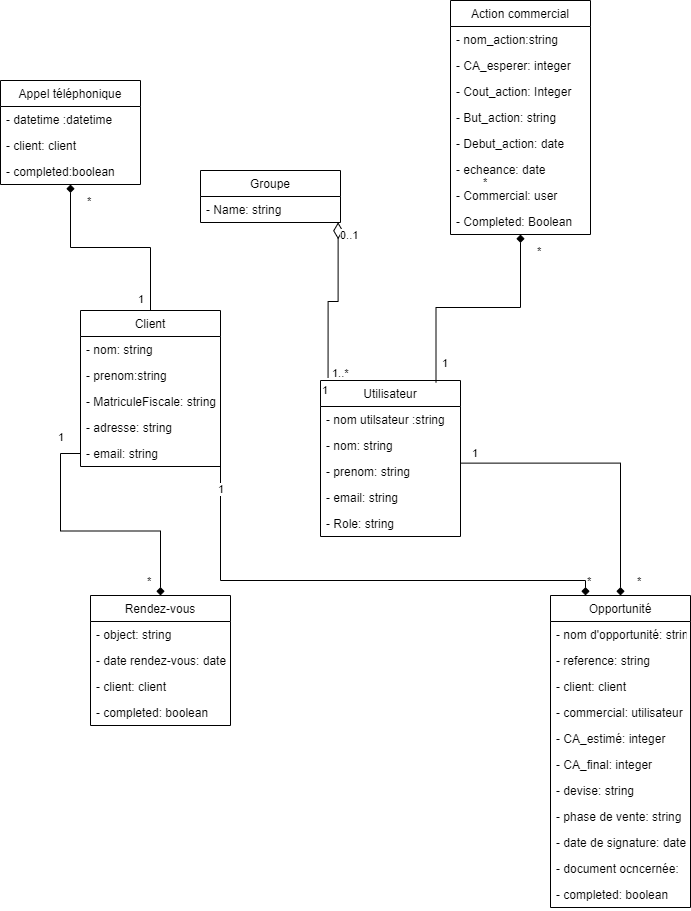

The diagram above was exported from draw.io. Its source (the exported page's mxGraphModel, read from the mxfile embedded in the PNG):
<mxGraphModel dx="1038" dy="1749" grid="1" gridSize="10" guides="1" tooltips="1" connect="1" arrows="1" fold="1" page="1" pageScale="1" pageWidth="850" pageHeight="1100" math="0" shadow="0">
  <root>
    <mxCell id="0" />
    <mxCell id="1" parent="0" />
    <mxCell id="bPnyS6C9RL0BJkWcQTNL-1" value="Utilisateur" style="swimlane;fontStyle=0;childLayout=stackLayout;horizontal=1;startSize=26;fillColor=none;horizontalStack=0;resizeParent=1;resizeParentMax=0;resizeLast=0;collapsible=1;marginBottom=0;" parent="1" vertex="1">
      <mxGeometry x="460" y="270" width="140" height="156" as="geometry">
        <mxRectangle x="460" y="270" width="70" height="30" as="alternateBounds" />
      </mxGeometry>
    </mxCell>
    <mxCell id="bPnyS6C9RL0BJkWcQTNL-2" value="- nom utilsateur :string" style="text;strokeColor=none;fillColor=none;align=left;verticalAlign=top;spacingLeft=4;spacingRight=4;overflow=hidden;rotatable=0;points=[[0,0.5],[1,0.5]];portConstraint=eastwest;" parent="bPnyS6C9RL0BJkWcQTNL-1" vertex="1">
      <mxGeometry y="26" width="140" height="26" as="geometry" />
    </mxCell>
    <mxCell id="bPnyS6C9RL0BJkWcQTNL-3" value="- nom: string" style="text;strokeColor=none;fillColor=none;align=left;verticalAlign=top;spacingLeft=4;spacingRight=4;overflow=hidden;rotatable=0;points=[[0,0.5],[1,0.5]];portConstraint=eastwest;" parent="bPnyS6C9RL0BJkWcQTNL-1" vertex="1">
      <mxGeometry y="52" width="140" height="26" as="geometry" />
    </mxCell>
    <mxCell id="bPnyS6C9RL0BJkWcQTNL-4" value="- prenom: string&#10;" style="text;strokeColor=none;fillColor=none;align=left;verticalAlign=top;spacingLeft=4;spacingRight=4;overflow=hidden;rotatable=0;points=[[0,0.5],[1,0.5]];portConstraint=eastwest;" parent="bPnyS6C9RL0BJkWcQTNL-1" vertex="1">
      <mxGeometry y="78" width="140" height="26" as="geometry" />
    </mxCell>
    <mxCell id="bPnyS6C9RL0BJkWcQTNL-7" value="- email: string" style="text;strokeColor=none;fillColor=none;align=left;verticalAlign=top;spacingLeft=4;spacingRight=4;overflow=hidden;rotatable=0;points=[[0,0.5],[1,0.5]];portConstraint=eastwest;" parent="bPnyS6C9RL0BJkWcQTNL-1" vertex="1">
      <mxGeometry y="104" width="140" height="26" as="geometry" />
    </mxCell>
    <mxCell id="bPnyS6C9RL0BJkWcQTNL-8" value="- Role: string" style="text;strokeColor=none;fillColor=none;align=left;verticalAlign=top;spacingLeft=4;spacingRight=4;overflow=hidden;rotatable=0;points=[[0,0.5],[1,0.5]];portConstraint=eastwest;" parent="bPnyS6C9RL0BJkWcQTNL-1" vertex="1">
      <mxGeometry y="130" width="140" height="26" as="geometry" />
    </mxCell>
    <mxCell id="bPnyS6C9RL0BJkWcQTNL-9" value="Groupe" style="swimlane;fontStyle=0;childLayout=stackLayout;horizontal=1;startSize=26;fillColor=none;horizontalStack=0;resizeParent=1;resizeParentMax=0;resizeLast=0;collapsible=1;marginBottom=0;" parent="1" vertex="1">
      <mxGeometry x="340" y="60" width="140" height="52" as="geometry" />
    </mxCell>
    <mxCell id="bPnyS6C9RL0BJkWcQTNL-10" value="- Name: string" style="text;strokeColor=none;fillColor=none;align=left;verticalAlign=top;spacingLeft=4;spacingRight=4;overflow=hidden;rotatable=0;points=[[0,0.5],[1,0.5]];portConstraint=eastwest;" parent="bPnyS6C9RL0BJkWcQTNL-9" vertex="1">
      <mxGeometry y="26" width="140" height="26" as="geometry" />
    </mxCell>
    <mxCell id="bPnyS6C9RL0BJkWcQTNL-17" value="" style="endArrow=none;html=1;endSize=12;startArrow=diamondThin;startSize=14;startFill=0;edgeStyle=orthogonalEdgeStyle;rounded=0;exitX=0.983;exitY=0.992;exitDx=0;exitDy=0;exitPerimeter=0;entryX=0.054;entryY=-0.019;entryDx=0;entryDy=0;entryPerimeter=0;endFill=0;" parent="1" source="bPnyS6C9RL0BJkWcQTNL-10" target="bPnyS6C9RL0BJkWcQTNL-1" edge="1">
      <mxGeometry relative="1" as="geometry">
        <mxPoint x="370" y="240" as="sourcePoint" />
        <mxPoint x="530" y="240" as="targetPoint" />
      </mxGeometry>
    </mxCell>
    <mxCell id="bPnyS6C9RL0BJkWcQTNL-18" value="0..1" style="edgeLabel;resizable=0;html=1;align=left;verticalAlign=top;" parent="bPnyS6C9RL0BJkWcQTNL-17" connectable="0" vertex="1">
      <mxGeometry x="-1" relative="1" as="geometry" />
    </mxCell>
    <mxCell id="bPnyS6C9RL0BJkWcQTNL-19" value="1" style="edgeLabel;resizable=0;html=1;align=right;verticalAlign=top;" parent="bPnyS6C9RL0BJkWcQTNL-17" connectable="0" vertex="1">
      <mxGeometry x="1" relative="1" as="geometry" />
    </mxCell>
    <mxCell id="bPnyS6C9RL0BJkWcQTNL-20" value="1..*" style="edgeLabel;resizable=0;html=1;align=left;verticalAlign=top;" parent="1" connectable="0" vertex="1">
      <mxGeometry x="469.9999999999999" y="250.00200000000004" as="geometry" />
    </mxCell>
    <mxCell id="bPnyS6C9RL0BJkWcQTNL-30" style="edgeStyle=orthogonalEdgeStyle;rounded=0;orthogonalLoop=1;jettySize=auto;html=1;entryX=0.825;entryY=0.012;entryDx=0;entryDy=0;entryPerimeter=0;startArrow=diamond;startFill=1;endArrow=none;endFill=0;" parent="1" source="bPnyS6C9RL0BJkWcQTNL-21" target="bPnyS6C9RL0BJkWcQTNL-1" edge="1">
      <mxGeometry relative="1" as="geometry" />
    </mxCell>
    <mxCell id="bPnyS6C9RL0BJkWcQTNL-21" value="Action commercial" style="swimlane;fontStyle=0;childLayout=stackLayout;horizontal=1;startSize=26;fillColor=none;horizontalStack=0;resizeParent=1;resizeParentMax=0;resizeLast=0;collapsible=1;marginBottom=0;" parent="1" vertex="1">
      <mxGeometry x="590" y="-110" width="140" height="234" as="geometry" />
    </mxCell>
    <mxCell id="bPnyS6C9RL0BJkWcQTNL-22" value="- nom_action:string" style="text;strokeColor=none;fillColor=none;align=left;verticalAlign=top;spacingLeft=4;spacingRight=4;overflow=hidden;rotatable=0;points=[[0,0.5],[1,0.5]];portConstraint=eastwest;" parent="bPnyS6C9RL0BJkWcQTNL-21" vertex="1">
      <mxGeometry y="26" width="140" height="26" as="geometry" />
    </mxCell>
    <mxCell id="bPnyS6C9RL0BJkWcQTNL-23" value="- CA_esperer: integer" style="text;strokeColor=none;fillColor=none;align=left;verticalAlign=top;spacingLeft=4;spacingRight=4;overflow=hidden;rotatable=0;points=[[0,0.5],[1,0.5]];portConstraint=eastwest;" parent="bPnyS6C9RL0BJkWcQTNL-21" vertex="1">
      <mxGeometry y="52" width="140" height="26" as="geometry" />
    </mxCell>
    <mxCell id="bPnyS6C9RL0BJkWcQTNL-24" value="- Cout_action: Integer" style="text;strokeColor=none;fillColor=none;align=left;verticalAlign=top;spacingLeft=4;spacingRight=4;overflow=hidden;rotatable=0;points=[[0,0.5],[1,0.5]];portConstraint=eastwest;" parent="bPnyS6C9RL0BJkWcQTNL-21" vertex="1">
      <mxGeometry y="78" width="140" height="26" as="geometry" />
    </mxCell>
    <mxCell id="bPnyS6C9RL0BJkWcQTNL-25" value="- But_action: string" style="text;strokeColor=none;fillColor=none;align=left;verticalAlign=top;spacingLeft=4;spacingRight=4;overflow=hidden;rotatable=0;points=[[0,0.5],[1,0.5]];portConstraint=eastwest;" parent="bPnyS6C9RL0BJkWcQTNL-21" vertex="1">
      <mxGeometry y="104" width="140" height="26" as="geometry" />
    </mxCell>
    <mxCell id="bPnyS6C9RL0BJkWcQTNL-26" value="- Debut_action: date" style="text;strokeColor=none;fillColor=none;align=left;verticalAlign=top;spacingLeft=4;spacingRight=4;overflow=hidden;rotatable=0;points=[[0,0.5],[1,0.5]];portConstraint=eastwest;" parent="bPnyS6C9RL0BJkWcQTNL-21" vertex="1">
      <mxGeometry y="130" width="140" height="26" as="geometry" />
    </mxCell>
    <mxCell id="bPnyS6C9RL0BJkWcQTNL-27" value="- echeance: date" style="text;strokeColor=none;fillColor=none;align=left;verticalAlign=top;spacingLeft=4;spacingRight=4;overflow=hidden;rotatable=0;points=[[0,0.5],[1,0.5]];portConstraint=eastwest;" parent="bPnyS6C9RL0BJkWcQTNL-21" vertex="1">
      <mxGeometry y="156" width="140" height="26" as="geometry" />
    </mxCell>
    <mxCell id="bPnyS6C9RL0BJkWcQTNL-28" value="- Commercial: user" style="text;strokeColor=none;fillColor=none;align=left;verticalAlign=top;spacingLeft=4;spacingRight=4;overflow=hidden;rotatable=0;points=[[0,0.5],[1,0.5]];portConstraint=eastwest;" parent="bPnyS6C9RL0BJkWcQTNL-21" vertex="1">
      <mxGeometry y="182" width="140" height="26" as="geometry" />
    </mxCell>
    <mxCell id="bPnyS6C9RL0BJkWcQTNL-29" value="- Completed: Boolean" style="text;strokeColor=none;fillColor=none;align=left;verticalAlign=top;spacingLeft=4;spacingRight=4;overflow=hidden;rotatable=0;points=[[0,0.5],[1,0.5]];portConstraint=eastwest;" parent="bPnyS6C9RL0BJkWcQTNL-21" vertex="1">
      <mxGeometry y="208" width="140" height="26" as="geometry" />
    </mxCell>
    <mxCell id="bPnyS6C9RL0BJkWcQTNL-59" style="edgeStyle=orthogonalEdgeStyle;rounded=0;orthogonalLoop=1;jettySize=auto;html=1;startArrow=diamond;startFill=1;endArrow=none;endFill=0;" parent="1" source="bPnyS6C9RL0BJkWcQTNL-31" target="bPnyS6C9RL0BJkWcQTNL-35" edge="1">
      <mxGeometry relative="1" as="geometry" />
    </mxCell>
    <mxCell id="bPnyS6C9RL0BJkWcQTNL-31" value="Appel téléphonique" style="swimlane;fontStyle=0;childLayout=stackLayout;horizontal=1;startSize=26;fillColor=none;horizontalStack=0;resizeParent=1;resizeParentMax=0;resizeLast=0;collapsible=1;marginBottom=0;" parent="1" vertex="1">
      <mxGeometry x="140" y="-30" width="140" height="104" as="geometry" />
    </mxCell>
    <mxCell id="bPnyS6C9RL0BJkWcQTNL-32" value="- datetime :datetime" style="text;strokeColor=none;fillColor=none;align=left;verticalAlign=top;spacingLeft=4;spacingRight=4;overflow=hidden;rotatable=0;points=[[0,0.5],[1,0.5]];portConstraint=eastwest;" parent="bPnyS6C9RL0BJkWcQTNL-31" vertex="1">
      <mxGeometry y="26" width="140" height="26" as="geometry" />
    </mxCell>
    <mxCell id="bPnyS6C9RL0BJkWcQTNL-33" value="- client: client" style="text;strokeColor=none;fillColor=none;align=left;verticalAlign=top;spacingLeft=4;spacingRight=4;overflow=hidden;rotatable=0;points=[[0,0.5],[1,0.5]];portConstraint=eastwest;" parent="bPnyS6C9RL0BJkWcQTNL-31" vertex="1">
      <mxGeometry y="52" width="140" height="26" as="geometry" />
    </mxCell>
    <mxCell id="bPnyS6C9RL0BJkWcQTNL-34" value="- completed:boolean" style="text;strokeColor=none;fillColor=none;align=left;verticalAlign=top;spacingLeft=4;spacingRight=4;overflow=hidden;rotatable=0;points=[[0,0.5],[1,0.5]];portConstraint=eastwest;" parent="bPnyS6C9RL0BJkWcQTNL-31" vertex="1">
      <mxGeometry y="78" width="140" height="26" as="geometry" />
    </mxCell>
    <mxCell id="bPnyS6C9RL0BJkWcQTNL-35" value="Client" style="swimlane;fontStyle=0;childLayout=stackLayout;horizontal=1;startSize=26;fillColor=none;horizontalStack=0;resizeParent=1;resizeParentMax=0;resizeLast=0;collapsible=1;marginBottom=0;" parent="1" vertex="1">
      <mxGeometry x="220" y="200" width="140" height="156" as="geometry" />
    </mxCell>
    <mxCell id="bPnyS6C9RL0BJkWcQTNL-36" value="- nom: string" style="text;strokeColor=none;fillColor=none;align=left;verticalAlign=top;spacingLeft=4;spacingRight=4;overflow=hidden;rotatable=0;points=[[0,0.5],[1,0.5]];portConstraint=eastwest;" parent="bPnyS6C9RL0BJkWcQTNL-35" vertex="1">
      <mxGeometry y="26" width="140" height="26" as="geometry" />
    </mxCell>
    <mxCell id="bPnyS6C9RL0BJkWcQTNL-37" value="- prenom:string" style="text;strokeColor=none;fillColor=none;align=left;verticalAlign=top;spacingLeft=4;spacingRight=4;overflow=hidden;rotatable=0;points=[[0,0.5],[1,0.5]];portConstraint=eastwest;" parent="bPnyS6C9RL0BJkWcQTNL-35" vertex="1">
      <mxGeometry y="52" width="140" height="26" as="geometry" />
    </mxCell>
    <mxCell id="bPnyS6C9RL0BJkWcQTNL-38" value="- MatriculeFiscale: string" style="text;strokeColor=none;fillColor=none;align=left;verticalAlign=top;spacingLeft=4;spacingRight=4;overflow=hidden;rotatable=0;points=[[0,0.5],[1,0.5]];portConstraint=eastwest;" parent="bPnyS6C9RL0BJkWcQTNL-35" vertex="1">
      <mxGeometry y="78" width="140" height="26" as="geometry" />
    </mxCell>
    <mxCell id="bPnyS6C9RL0BJkWcQTNL-39" value="- adresse: string" style="text;strokeColor=none;fillColor=none;align=left;verticalAlign=top;spacingLeft=4;spacingRight=4;overflow=hidden;rotatable=0;points=[[0,0.5],[1,0.5]];portConstraint=eastwest;" parent="bPnyS6C9RL0BJkWcQTNL-35" vertex="1">
      <mxGeometry y="104" width="140" height="26" as="geometry" />
    </mxCell>
    <mxCell id="bPnyS6C9RL0BJkWcQTNL-40" value="- email: string" style="text;strokeColor=none;fillColor=none;align=left;verticalAlign=top;spacingLeft=4;spacingRight=4;overflow=hidden;rotatable=0;points=[[0,0.5],[1,0.5]];portConstraint=eastwest;" parent="bPnyS6C9RL0BJkWcQTNL-35" vertex="1">
      <mxGeometry y="130" width="140" height="26" as="geometry" />
    </mxCell>
    <mxCell id="bPnyS6C9RL0BJkWcQTNL-60" style="edgeStyle=orthogonalEdgeStyle;rounded=0;orthogonalLoop=1;jettySize=auto;html=1;entryX=0.997;entryY=0.178;entryDx=0;entryDy=0;entryPerimeter=0;startArrow=diamond;startFill=1;endArrow=none;endFill=0;" parent="1" source="bPnyS6C9RL0BJkWcQTNL-41" target="bPnyS6C9RL0BJkWcQTNL-4" edge="1">
      <mxGeometry relative="1" as="geometry" />
    </mxCell>
    <mxCell id="bPnyS6C9RL0BJkWcQTNL-41" value="Opportunité" style="swimlane;fontStyle=0;childLayout=stackLayout;horizontal=1;startSize=26;fillColor=none;horizontalStack=0;resizeParent=1;resizeParentMax=0;resizeLast=0;collapsible=1;marginBottom=0;" parent="1" vertex="1">
      <mxGeometry x="690" y="485" width="140" height="312" as="geometry" />
    </mxCell>
    <mxCell id="bPnyS6C9RL0BJkWcQTNL-42" value="- nom d'opportunité: string" style="text;strokeColor=none;fillColor=none;align=left;verticalAlign=top;spacingLeft=4;spacingRight=4;overflow=hidden;rotatable=0;points=[[0,0.5],[1,0.5]];portConstraint=eastwest;" parent="bPnyS6C9RL0BJkWcQTNL-41" vertex="1">
      <mxGeometry y="26" width="140" height="26" as="geometry" />
    </mxCell>
    <mxCell id="bPnyS6C9RL0BJkWcQTNL-43" value="- reference: string" style="text;strokeColor=none;fillColor=none;align=left;verticalAlign=top;spacingLeft=4;spacingRight=4;overflow=hidden;rotatable=0;points=[[0,0.5],[1,0.5]];portConstraint=eastwest;" parent="bPnyS6C9RL0BJkWcQTNL-41" vertex="1">
      <mxGeometry y="52" width="140" height="26" as="geometry" />
    </mxCell>
    <mxCell id="bPnyS6C9RL0BJkWcQTNL-52" value="- client: client" style="text;strokeColor=none;fillColor=none;align=left;verticalAlign=top;spacingLeft=4;spacingRight=4;overflow=hidden;rotatable=0;points=[[0,0.5],[1,0.5]];portConstraint=eastwest;" parent="bPnyS6C9RL0BJkWcQTNL-41" vertex="1">
      <mxGeometry y="78" width="140" height="26" as="geometry" />
    </mxCell>
    <mxCell id="bPnyS6C9RL0BJkWcQTNL-50" value="- commercial: utilisateur" style="text;strokeColor=none;fillColor=none;align=left;verticalAlign=top;spacingLeft=4;spacingRight=4;overflow=hidden;rotatable=0;points=[[0,0.5],[1,0.5]];portConstraint=eastwest;" parent="bPnyS6C9RL0BJkWcQTNL-41" vertex="1">
      <mxGeometry y="104" width="140" height="26" as="geometry" />
    </mxCell>
    <mxCell id="bPnyS6C9RL0BJkWcQTNL-44" value="- CA_estimé: integer" style="text;strokeColor=none;fillColor=none;align=left;verticalAlign=top;spacingLeft=4;spacingRight=4;overflow=hidden;rotatable=0;points=[[0,0.5],[1,0.5]];portConstraint=eastwest;" parent="bPnyS6C9RL0BJkWcQTNL-41" vertex="1">
      <mxGeometry y="130" width="140" height="26" as="geometry" />
    </mxCell>
    <mxCell id="bPnyS6C9RL0BJkWcQTNL-45" value="- CA_final: integer" style="text;strokeColor=none;fillColor=none;align=left;verticalAlign=top;spacingLeft=4;spacingRight=4;overflow=hidden;rotatable=0;points=[[0,0.5],[1,0.5]];portConstraint=eastwest;" parent="bPnyS6C9RL0BJkWcQTNL-41" vertex="1">
      <mxGeometry y="156" width="140" height="26" as="geometry" />
    </mxCell>
    <mxCell id="bPnyS6C9RL0BJkWcQTNL-46" value="- devise: string" style="text;strokeColor=none;fillColor=none;align=left;verticalAlign=top;spacingLeft=4;spacingRight=4;overflow=hidden;rotatable=0;points=[[0,0.5],[1,0.5]];portConstraint=eastwest;" parent="bPnyS6C9RL0BJkWcQTNL-41" vertex="1">
      <mxGeometry y="182" width="140" height="26" as="geometry" />
    </mxCell>
    <mxCell id="bPnyS6C9RL0BJkWcQTNL-47" value="- phase de vente: string" style="text;strokeColor=none;fillColor=none;align=left;verticalAlign=top;spacingLeft=4;spacingRight=4;overflow=hidden;rotatable=0;points=[[0,0.5],[1,0.5]];portConstraint=eastwest;" parent="bPnyS6C9RL0BJkWcQTNL-41" vertex="1">
      <mxGeometry y="208" width="140" height="26" as="geometry" />
    </mxCell>
    <mxCell id="bPnyS6C9RL0BJkWcQTNL-48" value="- date de signature: date" style="text;strokeColor=none;fillColor=none;align=left;verticalAlign=top;spacingLeft=4;spacingRight=4;overflow=hidden;rotatable=0;points=[[0,0.5],[1,0.5]];portConstraint=eastwest;" parent="bPnyS6C9RL0BJkWcQTNL-41" vertex="1">
      <mxGeometry y="234" width="140" height="26" as="geometry" />
    </mxCell>
    <mxCell id="bPnyS6C9RL0BJkWcQTNL-49" value="- document ocncernée:" style="text;strokeColor=none;fillColor=none;align=left;verticalAlign=top;spacingLeft=4;spacingRight=4;overflow=hidden;rotatable=0;points=[[0,0.5],[1,0.5]];portConstraint=eastwest;" parent="bPnyS6C9RL0BJkWcQTNL-41" vertex="1">
      <mxGeometry y="260" width="140" height="26" as="geometry" />
    </mxCell>
    <mxCell id="bPnyS6C9RL0BJkWcQTNL-51" value="- completed: boolean" style="text;strokeColor=none;fillColor=none;align=left;verticalAlign=top;spacingLeft=4;spacingRight=4;overflow=hidden;rotatable=0;points=[[0,0.5],[1,0.5]];portConstraint=eastwest;" parent="bPnyS6C9RL0BJkWcQTNL-41" vertex="1">
      <mxGeometry y="286" width="140" height="26" as="geometry" />
    </mxCell>
    <mxCell id="bPnyS6C9RL0BJkWcQTNL-58" style="edgeStyle=orthogonalEdgeStyle;rounded=0;orthogonalLoop=1;jettySize=auto;html=1;startArrow=diamond;startFill=1;endArrow=none;endFill=0;entryX=0;entryY=0.5;entryDx=0;entryDy=0;" parent="1" source="bPnyS6C9RL0BJkWcQTNL-53" target="bPnyS6C9RL0BJkWcQTNL-40" edge="1">
      <mxGeometry relative="1" as="geometry">
        <mxPoint x="120" y="340" as="targetPoint" />
      </mxGeometry>
    </mxCell>
    <mxCell id="bPnyS6C9RL0BJkWcQTNL-53" value="Rendez-vous" style="swimlane;fontStyle=0;childLayout=stackLayout;horizontal=1;startSize=26;fillColor=none;horizontalStack=0;resizeParent=1;resizeParentMax=0;resizeLast=0;collapsible=1;marginBottom=0;" parent="1" vertex="1">
      <mxGeometry x="230" y="485" width="140" height="130" as="geometry" />
    </mxCell>
    <mxCell id="bPnyS6C9RL0BJkWcQTNL-54" value="- object: string" style="text;strokeColor=none;fillColor=none;align=left;verticalAlign=top;spacingLeft=4;spacingRight=4;overflow=hidden;rotatable=0;points=[[0,0.5],[1,0.5]];portConstraint=eastwest;" parent="bPnyS6C9RL0BJkWcQTNL-53" vertex="1">
      <mxGeometry y="26" width="140" height="26" as="geometry" />
    </mxCell>
    <mxCell id="bPnyS6C9RL0BJkWcQTNL-55" value="- date rendez-vous: date" style="text;strokeColor=none;fillColor=none;align=left;verticalAlign=top;spacingLeft=4;spacingRight=4;overflow=hidden;rotatable=0;points=[[0,0.5],[1,0.5]];portConstraint=eastwest;" parent="bPnyS6C9RL0BJkWcQTNL-53" vertex="1">
      <mxGeometry y="52" width="140" height="26" as="geometry" />
    </mxCell>
    <mxCell id="bPnyS6C9RL0BJkWcQTNL-57" value="- client: client" style="text;strokeColor=none;fillColor=none;align=left;verticalAlign=top;spacingLeft=4;spacingRight=4;overflow=hidden;rotatable=0;points=[[0,0.5],[1,0.5]];portConstraint=eastwest;" parent="bPnyS6C9RL0BJkWcQTNL-53" vertex="1">
      <mxGeometry y="78" width="140" height="26" as="geometry" />
    </mxCell>
    <mxCell id="bPnyS6C9RL0BJkWcQTNL-56" value="- completed: boolean" style="text;strokeColor=none;fillColor=none;align=left;verticalAlign=top;spacingLeft=4;spacingRight=4;overflow=hidden;rotatable=0;points=[[0,0.5],[1,0.5]];portConstraint=eastwest;" parent="bPnyS6C9RL0BJkWcQTNL-53" vertex="1">
      <mxGeometry y="104" width="140" height="26" as="geometry" />
    </mxCell>
    <mxCell id="bPnyS6C9RL0BJkWcQTNL-63" value="1" style="edgeLabel;resizable=0;html=1;align=left;verticalAlign=top;" parent="1" connectable="0" vertex="1">
      <mxGeometry x="579.9999999999999" y="240.00200000000007" as="geometry" />
    </mxCell>
    <mxCell id="bPnyS6C9RL0BJkWcQTNL-64" value="*" style="edgeLabel;resizable=0;html=1;align=left;verticalAlign=top;" parent="1" connectable="0" vertex="1">
      <mxGeometry x="479.9999999999999" y="260.00200000000007" as="geometry">
        <mxPoint x="141" y="-201" as="offset" />
      </mxGeometry>
    </mxCell>
    <mxCell id="bPnyS6C9RL0BJkWcQTNL-66" value="1" style="edgeLabel;resizable=0;html=1;align=left;verticalAlign=top;" parent="1" connectable="0" vertex="1">
      <mxGeometry x="609.9999999999999" y="330.00200000000007" as="geometry" />
    </mxCell>
    <mxCell id="bPnyS6C9RL0BJkWcQTNL-67" value="*" style="edgeLabel;resizable=0;html=1;align=left;verticalAlign=top;" parent="1" connectable="0" vertex="1">
      <mxGeometry x="109.99999999999989" y="250.00200000000007" as="geometry">
        <mxPoint x="175" y="208" as="offset" />
      </mxGeometry>
    </mxCell>
    <mxCell id="bPnyS6C9RL0BJkWcQTNL-69" style="edgeStyle=orthogonalEdgeStyle;rounded=0;orthogonalLoop=1;jettySize=auto;html=1;exitX=1;exitY=0.5;exitDx=0;exitDy=0;startArrow=none;startFill=0;endArrow=diamond;endFill=1;entryX=0.25;entryY=0;entryDx=0;entryDy=0;" parent="1" source="bPnyS6C9RL0BJkWcQTNL-38" target="bPnyS6C9RL0BJkWcQTNL-41" edge="1">
      <mxGeometry relative="1" as="geometry">
        <mxPoint x="419.9999999999998" y="610" as="targetPoint" />
        <Array as="points">
          <mxPoint x="360" y="470" />
          <mxPoint x="725" y="470" />
        </Array>
      </mxGeometry>
    </mxCell>
    <mxCell id="heKXFsLZSCybmUcY1qhk-1" value="1" style="edgeLabel;resizable=0;html=1;align=left;verticalAlign=top;" connectable="0" vertex="1" parent="1">
      <mxGeometry x="479.9999999999999" y="278.00200000000007" as="geometry">
        <mxPoint x="-284" y="36" as="offset" />
      </mxGeometry>
    </mxCell>
    <mxCell id="heKXFsLZSCybmUcY1qhk-2" value="*" style="edgeLabel;resizable=0;html=1;align=left;verticalAlign=top;" connectable="0" vertex="1" parent="1">
      <mxGeometry x="599.9999999999999" y="250.00200000000007" as="geometry">
        <mxPoint x="175" y="208" as="offset" />
      </mxGeometry>
    </mxCell>
    <mxCell id="heKXFsLZSCybmUcY1qhk-3" value="1" style="edgeLabel;resizable=0;html=1;align=left;verticalAlign=top;" connectable="0" vertex="1" parent="1">
      <mxGeometry x="639.9999999999999" y="330.00200000000007" as="geometry">
        <mxPoint x="-284" y="36" as="offset" />
      </mxGeometry>
    </mxCell>
    <mxCell id="heKXFsLZSCybmUcY1qhk-4" value="*" style="edgeLabel;resizable=0;html=1;align=left;verticalAlign=top;" connectable="0" vertex="1" parent="1">
      <mxGeometry x="549.9999999999999" y="250.00200000000007" as="geometry">
        <mxPoint x="175" y="208" as="offset" />
      </mxGeometry>
    </mxCell>
    <mxCell id="heKXFsLZSCybmUcY1qhk-5" value="1" style="edgeLabel;resizable=0;html=1;align=left;verticalAlign=top;" connectable="0" vertex="1" parent="1">
      <mxGeometry x="559.9999999999999" y="140.00200000000007" as="geometry">
        <mxPoint x="-284" y="36" as="offset" />
      </mxGeometry>
    </mxCell>
    <mxCell id="heKXFsLZSCybmUcY1qhk-6" value="*" style="edgeLabel;resizable=0;html=1;align=left;verticalAlign=top;" connectable="0" vertex="1" parent="1">
      <mxGeometry x="49.999999999999886" y="-129.99799999999993" as="geometry">
        <mxPoint x="175" y="208" as="offset" />
      </mxGeometry>
    </mxCell>
    <mxCell id="heKXFsLZSCybmUcY1qhk-7" value="*" style="edgeLabel;resizable=0;html=1;align=left;verticalAlign=top;" connectable="0" vertex="1" parent="1">
      <mxGeometry x="499.9999999999999" y="-79.99799999999993" as="geometry">
        <mxPoint x="175" y="208" as="offset" />
      </mxGeometry>
    </mxCell>
  </root>
</mxGraphModel>